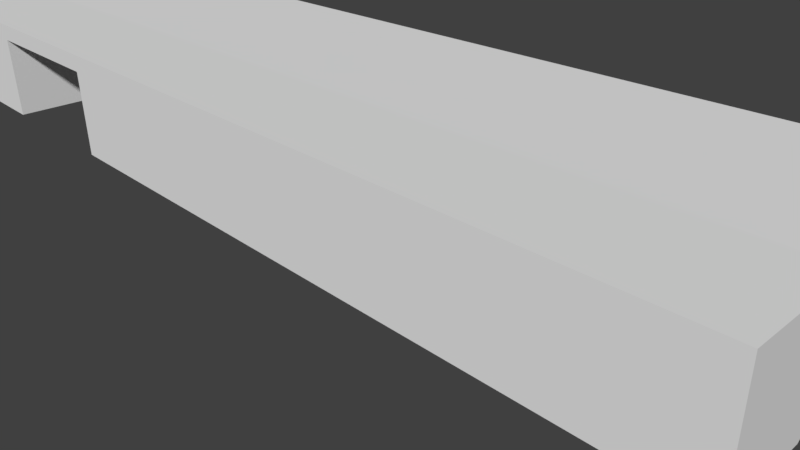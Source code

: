 # Source: testroom_00.blend  (saved by Blender 2.77.0; exported with 4.5.12 LTS)
import bpy
from mathutils import Matrix  # noqa: F401  (used for matrix-valued properties, if any)

bpy.ops.wm.read_factory_settings(use_empty=True)
scene = bpy.context.scene
scene.name = 'Scene'

# ---- collections
col_collection_1 = bpy.data.collections.new('Collection 1'); scene.collection.children.link(col_collection_1)

# ---- world
world_world = bpy.data.worlds.new('World'); scene.world = world_world
world_world.color = (0.05088, 0.05088, 0.05088)
world_world.use_sun_shadow = False
world_world.sun_shadow_jitter_overblur = 0.0
world_world.cycles.sampling_method = 'MANUAL'

# ---- cameras
cam_camera = bpy.data.cameras.new('Camera')
cam_camera.clip_end = 100.0
cam_camera.lens = 35.0
cam_camera.sensor_width = 32.0
cam_camera.sensor_height = 18.0
cam_camera.ortho_scale = 7.314
cam_camera.dof.focus_distance = 0.0

# ---- meshes
me_cube_010 = bpy.data.meshes.new('Cube.010')
me_cube_010.from_pydata([(-1.0, -1.0, -1.0), (-1.0, -1.0, 1.0), (-1.0, 0.6069, -1.0), (-1.0, 0.995, 1.0), (1.0, -1.0, -1.0), (1.0, -1.0, 1.0), (1.0, 0.6069, -1.0), (1.0, 0.995, 1.0), (-1.0, -1.0, -0.6689), (-1.0, -1.0, 0.6689), (-1.0, 1.0, 0.6689), (-1.0, 1.0, -0.6689), (1.0, 1.0, 0.6689), (1.0, 1.0, -0.6689), (1.0, -1.0, 0.6689), (1.0, -1.0, -0.6689), (-1.0, -0.5175, 1.0), (-1.0, -0.5175, -1.0), (1.0, -0.5175, 1.0), (1.0, -0.5175, -1.0), (1.0, -0.5175, 0.6689), (1.0, -0.5175, -0.6689), (-1.0, -0.5175, 0.6689), (-1.0, -0.5175, -0.6689), (-1.0, 4.618, 1.055), (1.0, 4.618, 1.055), (-1.0, 4.623, 0.7234), (1.0, 4.623, 0.7234), (0.8699, 0.995, 1.0), (0.8699, -0.4725, -1.0), (0.8699, -1.0, 1.0), (0.8699, -1.0, -1.0), (0.8699, -1.0, 0.6689), (0.8699, -1.0, -0.6689), (0.8699, -0.07939, 0.6689), (0.8699, -0.07939, -0.6689), (0.8699, -0.5175, 1.0), (0.8699, -0.5175, -1.0), (0.8699, 4.618, 1.055), (0.8699, 4.623, 0.7234), (-0.2484, -0.4725, -1.0), (-0.2484, -1.0, 1.0), (-0.2484, -0.07939, 0.6689), (-0.2484, -0.07939, -0.6689), (-0.2484, -0.5175, 1.0), (-0.2484, 4.623, 0.7234), (-0.2484, 0.995, 1.0), (-0.2484, -1.0, -1.0), (-0.2484, -1.0, 0.6689), (-0.2484, -1.0, -0.6689), (-0.2484, -0.5175, -1.0), (-0.2484, 4.618, 1.055), (-0.3987, -0.06007, -1.0), (-0.549, -0.06007, -1.0), (-0.6994, 0.275, -1.0), (-0.8497, 0.275, -1.0), (-0.3987, -1.0, 1.0), (-0.549, -1.0, 1.0), (-0.6994, -1.0, 1.0), (-0.8497, -1.0, 1.0), (-0.3987, 0.3331, 0.6689), (-0.549, 0.3331, 0.6689), (-0.6994, 0.6681, 0.6689), (-0.8497, 0.6681, 0.6689), (-0.3987, 0.3331, -0.6689), (-0.549, 0.3331, -0.6689), (-0.6994, 0.6681, -0.6689), (-0.8497, 0.6681, -0.6689), (-0.3987, -0.5175, 1.0), (-0.549, -0.5175, 1.0), (-0.6994, -0.5175, 1.0), (-0.8497, -0.5175, 1.0), (-0.3987, 4.623, 0.7234), (-0.549, 4.623, 0.7234), (-0.6994, 4.623, 0.7234), (-0.8497, 4.623, 0.7234), (-0.8497, 0.995, 1.0), (-0.6994, 0.995, 1.0), (-0.549, 0.995, 1.0), (-0.3987, 0.995, 1.0), (-0.8497, -1.0, -1.0), (-0.6994, -1.0, -1.0), (-0.549, -1.0, -1.0), (-0.3987, -1.0, -1.0), (-0.8497, -1.0, 0.6689), (-0.6994, -1.0, 0.6689), (-0.549, -1.0, 0.6689), (-0.3987, -1.0, 0.6689), (-0.8497, -1.0, -0.6689), (-0.6994, -1.0, -0.6689), (-0.549, -1.0, -0.6689), (-0.3987, -1.0, -0.6689), (-0.8497, -0.5175, -1.0), (-0.6994, -0.5175, -1.0), (-0.549, -0.5175, -1.0), (-0.3987, -0.5175, -1.0), (-0.8497, 4.618, 1.055), (-0.6994, 4.618, 1.055), (-0.549, 4.618, 1.055), (-0.3987, 4.618, 1.055), (0.8748, 0.995, 1.0), (0.8748, -1.0, -1.0), (0.8748, -1.0, 0.6689), (0.8748, -1.0, -0.6689), (0.8748, -0.5175, -1.0), (0.8748, 4.618, 1.055), (0.8748, 0.6069, -1.0), (0.8748, -1.0, 1.0), (0.8748, 1.0, 0.6689), (0.8748, 1.0, -0.6689), (0.8748, -0.5175, 1.0), (0.8748, 4.623, 0.7234)], [], [(23, 11, 2, 17), (109, 13, 6, 106), (21, 15, 4, 19), (88, 8, 0, 80), (104, 106, 6, 19), (71, 76, 3, 16), (59, 1, 9, 84), (84, 9, 8, 88), (18, 5, 14, 20), (20, 14, 15, 21), (100, 7, 25, 105), (108, 12, 13, 109), (16, 3, 10, 22), (22, 10, 11, 23), (9, 22, 23, 8), (1, 16, 22, 9), (12, 20, 21, 13), (7, 18, 20, 12), (59, 71, 16, 1), (101, 104, 19, 4), (13, 21, 19, 6), (8, 23, 17, 0), (105, 25, 27, 111), (63, 10, 26, 75), (7, 12, 27, 25), (10, 3, 24, 26), (108, 34, 39, 111), (51, 38, 39, 45), (47, 50, 37, 31), (107, 110, 36, 30), (42, 34, 35, 43), (46, 28, 38, 51), (102, 32, 33, 103), (107, 30, 32, 102), (110, 100, 28, 36), (50, 40, 29, 37), (103, 33, 31, 101), (43, 35, 29, 40), (64, 43, 40, 52), (95, 52, 40, 50), (79, 46, 51, 99), (60, 42, 43, 64), (83, 95, 50, 47), (99, 51, 45, 72), (34, 42, 45, 39), (30, 36, 44, 41), (32, 48, 49, 33), (30, 41, 48, 32), (36, 28, 46, 44), (33, 49, 47, 31), (24, 96, 75, 26), (96, 97, 74, 75), (97, 98, 73, 74), (98, 99, 72, 73), (0, 17, 92, 80), (80, 92, 93, 81), (81, 93, 94, 82), (82, 94, 95, 83), (10, 63, 67, 11), (63, 62, 66, 67), (62, 61, 65, 66), (61, 60, 64, 65), (3, 76, 96, 24), (76, 77, 97, 96), (77, 78, 98, 97), (78, 79, 99, 98), (17, 2, 55, 92), (92, 55, 54, 93), (93, 54, 53, 94), (94, 53, 52, 95), (11, 67, 55, 2), (67, 66, 54, 55), (66, 65, 53, 54), (65, 64, 52, 53), (42, 60, 72, 45), (60, 61, 73, 72), (61, 62, 74, 73), (62, 63, 75, 74), (41, 44, 68, 56), (56, 68, 69, 57), (57, 69, 70, 58), (58, 70, 71, 59), (48, 87, 91, 49), (87, 86, 90, 91), (86, 85, 89, 90), (85, 84, 88, 89), (41, 56, 87, 48), (56, 57, 86, 87), (57, 58, 85, 86), (58, 59, 84, 85), (44, 46, 79, 68), (68, 79, 78, 69), (69, 78, 77, 70), (70, 77, 76, 71), (49, 91, 83, 47), (91, 90, 82, 83), (90, 89, 81, 82), (89, 88, 80, 81), (15, 103, 101, 4), (18, 7, 100, 110), (5, 107, 102, 14), (14, 102, 103, 15), (5, 18, 110, 107), (12, 108, 111, 27), (38, 105, 111, 39), (31, 37, 104, 101), (34, 108, 109, 35), (28, 100, 105, 38), (37, 29, 106, 104), (35, 109, 106, 29)])
me_cube_010.use_remesh_preserve_volume = False
me_cube_010.use_remesh_preserve_attributes = False
me_cube_010.use_mirror_vertex_groups = False
me_cube_010.update()
me_cube_008 = bpy.data.meshes.new('Cube.008')
me_cube_008.from_pydata([(-1.0, -1.0, -1.0), (-1.0, -1.0, 1.0), (-1.0, 0.6069, -1.0), (-1.0, 0.995, 1.0), (1.0, -1.0, -1.0), (1.0, -1.0, 1.0), (1.0, 0.6069, -1.0), (1.0, 0.995, 1.0), (-1.0, -1.0, -0.6689), (-1.0, -1.0, 0.6689), (-1.0, 1.0, 0.6689), (-1.0, 1.0, -0.6689), (1.0, 1.0, 0.6689), (1.0, 1.0, -0.6689), (1.0, -1.0, 0.6689), (1.0, -1.0, -0.6689), (-1.0, -0.5175, 1.0), (-1.0, -0.5175, -1.0), (1.0, -0.5175, 1.0), (1.0, -0.5175, -1.0), (1.0, -0.5175, 0.6689), (1.0, -0.5175, -0.6689), (-1.0, -0.5175, 0.6689), (-1.0, -0.5175, -0.6689), (-1.0, 4.618, 1.055), (1.0, 4.618, 1.055), (-1.0, 4.623, 0.7234), (1.0, 4.623, 0.7234), (-0.3333, 0.995, 1.0), (0.3333, 0.995, 1.0), (0.3333, 0.6069, -1.0), (-0.3333, 0.6069, -1.0), (0.3333, -1.0, 1.0), (-0.3333, -1.0, 1.0), (-0.3333, -1.0, -1.0), (0.3333, -1.0, -1.0), (-0.3333, -1.0, 0.6689), (0.3333, -1.0, 0.6689), (-0.3333, -1.0, -0.6689), (0.3333, -1.0, -0.6689), (0.3333, 1.0, 0.6689), (-0.3333, 1.0, 0.6689), (0.3333, 1.0, -0.6689), (-0.3333, 1.0, -0.6689), (0.3333, -0.5175, 1.0), (-0.3333, -0.5175, 1.0), (-0.3333, -0.5175, -1.0), (0.3333, -0.5175, -1.0), (-0.3333, 4.618, 1.055), (0.3333, 4.618, 1.055), (0.3333, 4.623, 0.7234), (-0.3333, 4.623, 0.7234)], [], [(23, 11, 2, 17), (42, 13, 6, 30), (21, 15, 4, 19), (38, 8, 0, 34), (47, 30, 6, 19), (45, 28, 3, 16), (33, 1, 9, 36), (36, 9, 8, 38), (18, 5, 14, 20), (20, 14, 15, 21), (29, 7, 25, 49), (40, 12, 13, 42), (16, 3, 10, 22), (22, 10, 11, 23), (9, 22, 23, 8), (1, 16, 22, 9), (12, 20, 21, 13), (7, 18, 20, 12), (33, 45, 16, 1), (35, 47, 19, 4), (13, 21, 19, 6), (8, 23, 17, 0), (49, 25, 27, 50), (41, 10, 26, 51), (7, 12, 27, 25), (10, 3, 24, 26), (12, 40, 50, 27), (40, 41, 51, 50), (24, 48, 51, 26), (48, 49, 50, 51), (0, 17, 46, 34), (5, 18, 44, 32), (32, 44, 45, 33), (10, 41, 43, 11), (3, 28, 48, 24), (28, 29, 49, 48), (14, 37, 39, 15), (5, 32, 37, 14), (32, 33, 36, 37), (18, 7, 29, 44), (44, 29, 28, 45), (17, 2, 31, 46), (15, 39, 35, 4), (43, 41, 36, 38), (11, 43, 31, 2), (36, 41, 40, 37), (38, 31, 43), (31, 38, 46), (34, 46, 38), (42, 30, 40), (30, 47, 40), (35, 40, 47), (35, 39, 40), (40, 39, 37)])
me_cube_008.use_remesh_preserve_volume = False
me_cube_008.use_remesh_preserve_attributes = False
me_cube_008.use_mirror_vertex_groups = False
me_cube_008.update()
me_cube_007 = bpy.data.meshes.new('Cube.007')
me_cube_007.from_pydata([(-1.0, -1.0, -1.0), (-1.0, -1.0, 1.0), (-1.0, 0.6069, -1.0), (-1.0, 0.995, 1.0), (1.0, -1.0, -1.0), (1.0, -1.0, 1.0), (1.0, 0.6069, -1.0), (1.0, 0.995, 1.0), (-1.0, -1.0, -0.6689), (-1.0, -1.0, 0.6689), (-1.0, 1.0, 0.6689), (-1.0, 1.0, -0.6689), (1.0, 1.0, 0.6689), (1.0, 1.0, -0.6689), (1.0, -1.0, 0.6689), (1.0, -1.0, -0.6689), (-1.0, -0.5175, 1.0), (-1.0, -0.5175, -1.0), (1.0, -0.5175, 1.0), (1.0, -0.5175, -1.0), (1.0, -0.5175, 0.6689), (1.0, -0.5175, -0.6689), (-1.0, -0.5175, 0.6689), (-1.0, -0.5175, -0.6689), (-1.0, 4.618, 1.055), (1.0, 4.618, 1.055), (-1.0, 4.623, 0.7234), (1.0, 4.623, 0.7234)], [], [(23, 11, 2, 17), (11, 13, 6, 2), (21, 15, 4, 19), (15, 8, 0, 4), (17, 2, 6, 19), (18, 7, 3, 16), (5, 1, 9, 14), (14, 9, 8, 15), (18, 5, 14, 20), (20, 14, 15, 21), (3, 7, 25, 24), (10, 12, 13, 11), (16, 3, 10, 22), (22, 10, 11, 23), (9, 22, 23, 8), (1, 16, 22, 9), (12, 20, 21, 13), (7, 18, 20, 12), (5, 18, 16, 1), (0, 17, 19, 4), (13, 21, 19, 6), (8, 23, 17, 0), (24, 25, 27, 26), (12, 10, 26, 27), (7, 12, 27, 25), (10, 3, 24, 26)])
me_cube_007.use_remesh_preserve_volume = False
me_cube_007.use_remesh_preserve_attributes = False
me_cube_007.use_mirror_vertex_groups = False
me_cube_007.update()

# ---- objects
ob_cube_002 = bpy.data.objects.new('Cube.002', me_cube_010)
ob_cube_001 = bpy.data.objects.new('Cube.001', me_cube_008)
ob_cube = bpy.data.objects.new('Cube', me_cube_007)
ob_camera = bpy.data.objects.new('Camera', cam_camera)

# ---- transforms, parenting, visibility, modifiers, constraints
ob_cube_002.location = (-20.0, 1.0, 0.0)
ob_cube_002.scale = (5.0, 1.0, 1.0)
ob_cube_002.lineart.crease_threshold = 0.0
ob_cube_001.location = (-10.0, 1.0, 0.0)
ob_cube_001.scale = (5.0, 1.0, 1.0)
ob_cube_001.lineart.crease_threshold = 0.0
ob_cube.location = (0.0, 1.0, 0.0)
ob_cube.scale = (5.0, 1.0, 1.0)
ob_cube.lineart.crease_threshold = 0.0
ob_camera.location = (7.481, -6.508, 5.344)
ob_camera.rotation_euler = (1.109, 0.01082, 0.8149)
ob_camera.lock_rotations_4d = False
ob_camera.empty_display_type = 'ARROWS'
ob_camera.color = (0.0, 0.0, 0.0, 0.0)
ob_camera.display_type = 'WIRE'
ob_camera.lineart.crease_threshold = 0.0

# ---- collection membership
col_collection_1.objects.link(ob_cube_002)
col_collection_1.objects.link(ob_cube_001)
col_collection_1.objects.link(ob_cube)
col_collection_1.objects.link(ob_camera)

# ---- scene / render settings (as saved in the file)
scene.camera = ob_camera
scene.frame_start = 1; scene.frame_end = 250; scene.frame_set(1)
scene.render.engine = 'CYCLES'
scene.render.resolution_percentage = 50
scene.render.dither_intensity = 0.0
scene.cycles.use_denoising = False
scene.cycles.samples = 128
scene.cycles.sampling_pattern = 'TABULATED_SOBOL'
scene.cycles.light_sampling_threshold = 0.0
scene.cycles.use_adaptive_sampling = False
scene.cycles.use_light_tree = False
scene.cycles.blur_glossy = 0.0
scene.cycles.sample_clamp_indirect = 0.0
scene.view_settings.view_transform = 'Standard'
bpy.context.view_layer.update()

# ---- added for rendering (the .blend has no usable light): sun
light_auto_sun = bpy.data.lights.new('AutoSun', 'SUN')
light_auto_sun.energy = 3.0
light_auto_sun.angle = 0.0523599
ob_auto_sun = bpy.data.objects.new('AutoSun', light_auto_sun)
scene.collection.objects.link(ob_auto_sun)
ob_auto_sun.rotation_euler = (0.872665, 0.174533, 0.523599)
bpy.context.view_layer.update()
